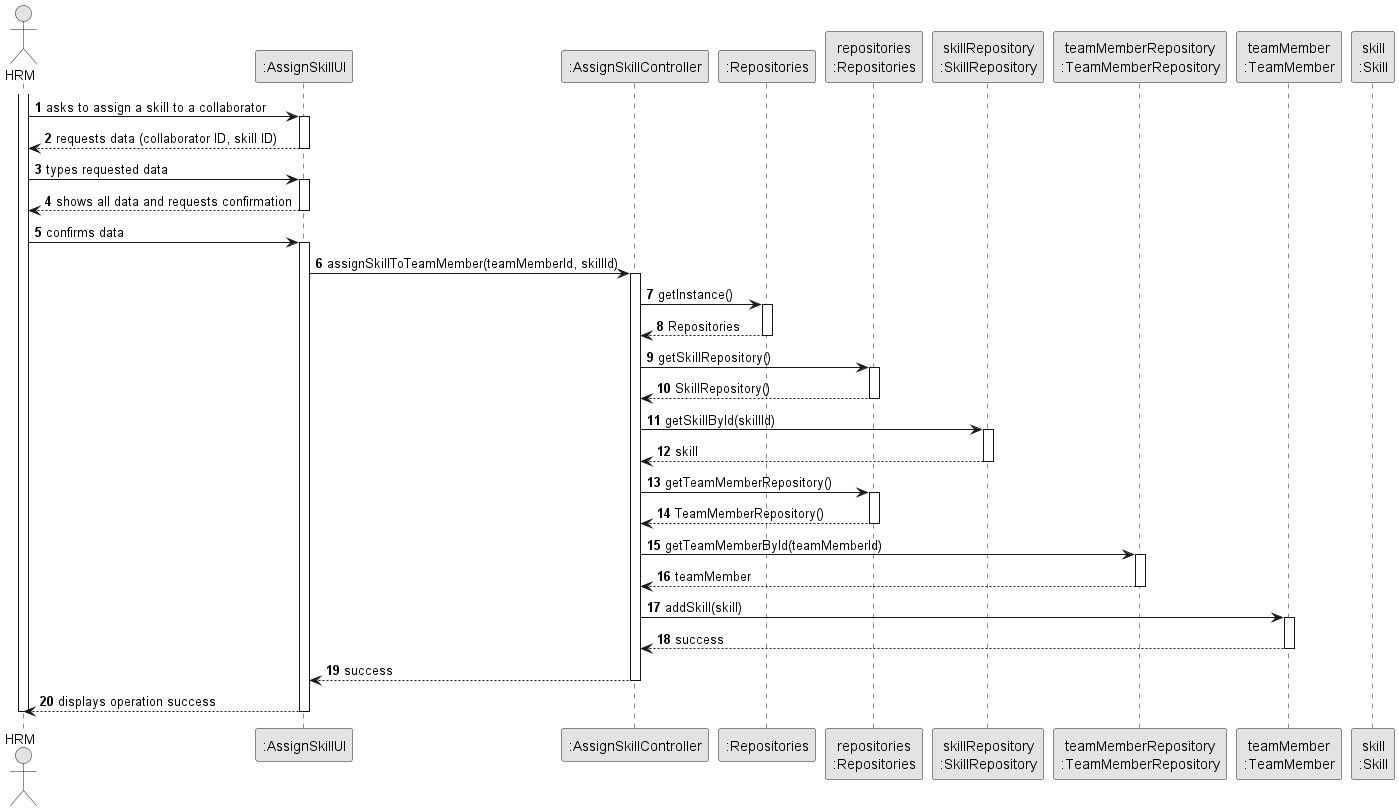

The diagram above was rendered by PlantUML. Its source (embedded in the PNG):
@startuml
skinparam monochrome true
skinparam packageStyle rectangle
skinparam shadowing false

autonumber

'hide footbox
actor "HRM" as ADM
participant ":AssignSkillUI" as UI
participant ":AssignSkillController" as CTRL
participant ":Repositories" as RepositorySingleton
participant "repositories\n:Repositories" as PLAT
participant "skillRepository\n:SkillRepository" as SkillRepository
participant "teamMemberRepository\n:TeamMemberRepository" as TeamMemberRepository
participant "teamMember\n:TeamMember" as TeamMember
participant "skill\n:Skill" as Skill

activate ADM

    ADM -> UI : asks to assign a skill to a collaborator
    activate UI

    UI --> ADM : requests data (collaborator ID, skill ID)
    deactivate UI

    ADM -> UI : types requested data
    activate UI

    UI --> ADM : shows all data and requests confirmation
    deactivate UI

    ADM -> UI : confirms data
    activate UI

    UI -> CTRL : assignSkillToTeamMember(teamMemberId, skillId)
    activate CTRL

    CTRL -> RepositorySingleton : getInstance()
    activate RepositorySingleton
    CTRL <-- RepositorySingleton : Repositories
    deactivate RepositorySingleton

    CTRL -> PLAT : getSkillRepository()
    activate PLAT
    CTRL <-- PLAT : SkillRepository()
    deactivate PLAT

    CTRL -> SkillRepository : getSkillById(skillId)
    activate SkillRepository
    CTRL <-- SkillRepository : skill
    deactivate SkillRepository

    CTRL -> PLAT : getTeamMemberRepository()
    activate PLAT
    CTRL <-- PLAT : TeamMemberRepository()
    deactivate PLAT

    CTRL -> TeamMemberRepository : getTeamMemberById(teamMemberId)
    activate TeamMemberRepository
    CTRL <-- TeamMemberRepository : teamMember
    deactivate TeamMemberRepository

    CTRL -> TeamMember : addSkill(skill)
    activate TeamMember
    CTRL <-- TeamMember : success
    deactivate TeamMember

    CTRL --> UI : success
    deactivate CTRL

    UI --> ADM : displays operation success
deactivate UI

deactivate ADM

@enduml